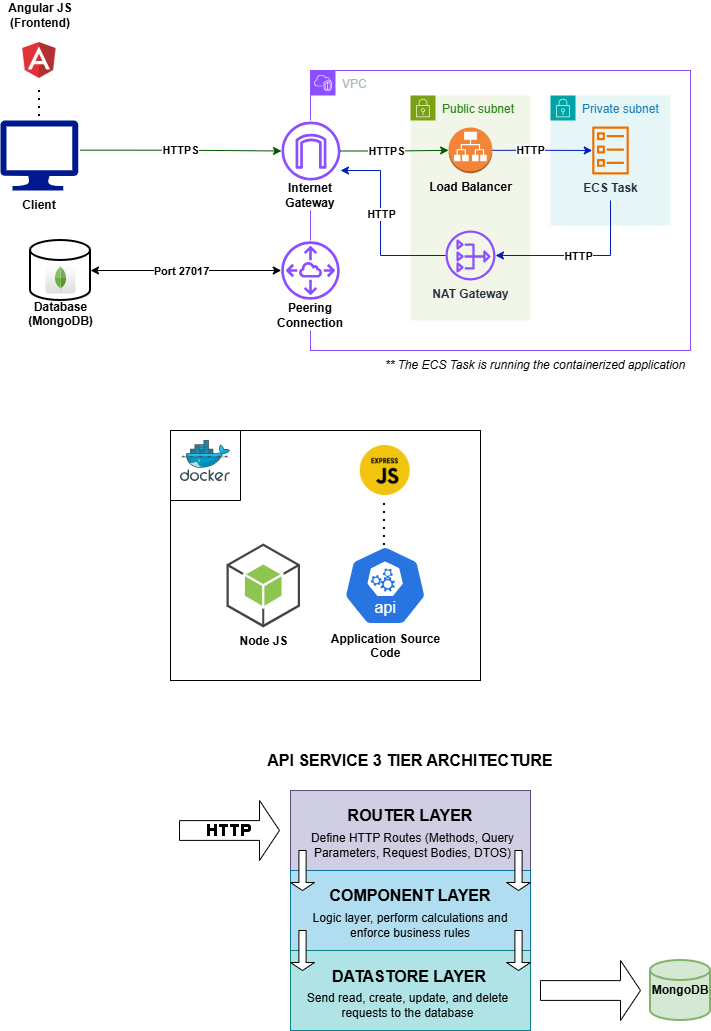

The diagram above was exported from draw.io. Its source (the exported page's mxGraphModel, read from the mxfile embedded in the PNG):
<mxGraphModel dx="768" dy="546" grid="1" gridSize="10" guides="1" tooltips="1" connect="1" arrows="1" fold="1" page="1" pageScale="1" pageWidth="850" pageHeight="1100" math="0" shadow="0">
  <root>
    <mxCell id="0" />
    <mxCell id="1" parent="0" />
    <mxCell id="BltGVYcJ3A9c302MYgEe-3" edge="1" parent="1" style="endArrow=none;dashed=1;html=1;dashPattern=1 3;strokeWidth=2;rounded=0;entryX=0.5;entryY=0;entryDx=0;entryDy=0;entryPerimeter=0;" value="">
      <mxGeometry height="50" relative="1" width="50" as="geometry">
        <mxPoint x="79" y="140" as="sourcePoint" />
        <mxPoint x="79" y="173" as="targetPoint" />
      </mxGeometry>
    </mxCell>
    <mxCell id="BltGVYcJ3A9c302MYgEe-4" parent="1" style="text;html=1;whiteSpace=wrap;strokeColor=none;fillColor=none;align=center;verticalAlign=middle;rounded=0;" value="&lt;b&gt;Angular JS (Frontend)&lt;/b&gt;" vertex="1">
      <mxGeometry height="30" width="80" x="40" y="50" as="geometry" />
    </mxCell>
    <mxCell id="BltGVYcJ3A9c302MYgEe-23" parent="1" style="text;html=1;whiteSpace=wrap;strokeColor=none;fillColor=none;align=center;verticalAlign=middle;rounded=0;" value="&lt;b&gt;Client&lt;/b&gt;" vertex="1">
      <mxGeometry height="30" width="60" x="48.89" y="240" as="geometry" />
    </mxCell>
    <mxCell id="BltGVYcJ3A9c302MYgEe-26" connectable="0" parent="1" style="group" value="" vertex="1">
      <mxGeometry height="60" width="60" x="70" y="290" as="geometry" />
    </mxCell>
    <mxCell id="BltGVYcJ3A9c302MYgEe-27" parent="BltGVYcJ3A9c302MYgEe-26" style="strokeWidth=2;html=1;shape=mxgraph.flowchart.database;whiteSpace=wrap;fillColor=default;" value="" vertex="1">
      <mxGeometry height="60" width="60" as="geometry" />
    </mxCell>
    <mxCell id="BltGVYcJ3A9c302MYgEe-28" parent="BltGVYcJ3A9c302MYgEe-26" style="dashed=0;outlineConnect=0;html=1;align=center;labelPosition=center;verticalLabelPosition=bottom;verticalAlign=top;shape=mxgraph.webicons.mongodb;gradientColor=#DFDEDE" value="&lt;b&gt;Database&lt;/b&gt;&lt;div&gt;&lt;b&gt;(MongoDB)&lt;/b&gt;&lt;/div&gt;" vertex="1">
      <mxGeometry height="30" width="30" x="15" y="23" as="geometry" />
    </mxCell>
    <mxCell id="BltGVYcJ3A9c302MYgEe-31" parent="1" style="points=[[0,0],[0.25,0],[0.5,0],[0.75,0],[1,0],[1,0.25],[1,0.5],[1,0.75],[1,1],[0.75,1],[0.5,1],[0.25,1],[0,1],[0,0.75],[0,0.5],[0,0.25]];outlineConnect=0;gradientColor=none;html=1;whiteSpace=wrap;fontSize=12;fontStyle=0;container=1;pointerEvents=0;collapsible=0;recursiveResize=0;shape=mxgraph.aws4.group;grIcon=mxgraph.aws4.group_vpc2;strokeColor=#8C4FFF;fillColor=none;verticalAlign=top;align=left;spacingLeft=30;fontColor=#AAB7B8;dashed=0;" value="VPC" vertex="1">
      <mxGeometry height="280" width="380" x="350" y="120" as="geometry" />
    </mxCell>
    <mxCell id="BltGVYcJ3A9c302MYgEe-37" parent="BltGVYcJ3A9c302MYgEe-31" style="points=[[0,0],[0.25,0],[0.5,0],[0.75,0],[1,0],[1,0.25],[1,0.5],[1,0.75],[1,1],[0.75,1],[0.5,1],[0.25,1],[0,1],[0,0.75],[0,0.5],[0,0.25]];outlineConnect=0;gradientColor=none;html=1;whiteSpace=wrap;fontSize=12;fontStyle=0;container=1;pointerEvents=0;collapsible=0;recursiveResize=0;shape=mxgraph.aws4.group;grIcon=mxgraph.aws4.group_security_group;grStroke=0;strokeColor=#7AA116;fillColor=#F2F6E8;verticalAlign=top;align=left;spacingLeft=30;fontColor=#248814;dashed=0;" value="Public subnet" vertex="1">
      <mxGeometry height="225" width="120" x="100" y="25" as="geometry" />
    </mxCell>
    <mxCell id="BltGVYcJ3A9c302MYgEe-36" parent="BltGVYcJ3A9c302MYgEe-37" style="outlineConnect=0;dashed=0;verticalLabelPosition=bottom;verticalAlign=top;align=center;html=1;shape=mxgraph.aws3.application_load_balancer;fillColor=#F58536;gradientColor=none;" value="&lt;b&gt;Load Balancer&lt;/b&gt;" vertex="1">
      <mxGeometry height="45.65" width="43.75" x="38.129999999999995" y="32" as="geometry" />
    </mxCell>
    <mxCell id="BltGVYcJ3A9c302MYgEe-38" parent="BltGVYcJ3A9c302MYgEe-37" style="sketch=0;outlineConnect=0;fontColor=#232F3E;gradientColor=none;fillColor=#8C4FFF;strokeColor=none;dashed=0;verticalLabelPosition=bottom;verticalAlign=top;align=center;html=1;fontSize=12;fontStyle=0;aspect=fixed;pointerEvents=1;shape=mxgraph.aws4.nat_gateway;" value="&lt;b&gt;NAT Gateway&lt;/b&gt;" vertex="1">
      <mxGeometry height="50" width="50" x="34.99999999999999" y="135" as="geometry" />
    </mxCell>
    <mxCell id="BltGVYcJ3A9c302MYgEe-35" parent="BltGVYcJ3A9c302MYgEe-31" style="points=[[0,0],[0.25,0],[0.5,0],[0.75,0],[1,0],[1,0.25],[1,0.5],[1,0.75],[1,1],[0.75,1],[0.5,1],[0.25,1],[0,1],[0,0.75],[0,0.5],[0,0.25]];outlineConnect=0;gradientColor=none;html=1;whiteSpace=wrap;fontSize=12;fontStyle=0;container=1;pointerEvents=0;collapsible=0;recursiveResize=0;shape=mxgraph.aws4.group;grIcon=mxgraph.aws4.group_security_group;grStroke=0;strokeColor=#00A4A6;fillColor=#E6F6F7;verticalAlign=top;align=left;spacingLeft=30;fontColor=#147EBA;dashed=0;" value="Private subnet" vertex="1">
      <mxGeometry height="130" width="120" x="240" y="25" as="geometry" />
    </mxCell>
    <mxCell id="BltGVYcJ3A9c302MYgEe-39" parent="BltGVYcJ3A9c302MYgEe-35" style="sketch=0;outlineConnect=0;fontColor=#232F3E;gradientColor=none;fillColor=#ED7100;strokeColor=none;dashed=0;verticalLabelPosition=bottom;verticalAlign=top;align=center;html=1;fontSize=12;fontStyle=0;aspect=fixed;pointerEvents=1;shape=mxgraph.aws4.ecs_task;" value="&lt;b&gt;ECS Task&lt;/b&gt;" vertex="1">
      <mxGeometry height="48" width="37" x="41.5" y="31" as="geometry" />
    </mxCell>
    <mxCell id="BltGVYcJ3A9c302MYgEe-41" edge="1" parent="BltGVYcJ3A9c302MYgEe-31" source="BltGVYcJ3A9c302MYgEe-36" style="edgeStyle=orthogonalEdgeStyle;rounded=0;orthogonalLoop=1;jettySize=auto;html=1;exitX=1;exitY=0.5;exitDx=0;exitDy=0;exitPerimeter=0;fillColor=#0050ef;strokeColor=#001DBC;" target="BltGVYcJ3A9c302MYgEe-39">
      <mxGeometry relative="1" as="geometry" />
    </mxCell>
    <mxCell id="BltGVYcJ3A9c302MYgEe-45" connectable="0" parent="BltGVYcJ3A9c302MYgEe-41" style="edgeLabel;html=1;align=center;verticalAlign=middle;resizable=0;points=[];" value="&lt;b&gt;HTTP&lt;/b&gt;" vertex="1">
      <mxGeometry relative="1" x="-0.2359" as="geometry">
        <mxPoint as="offset" />
      </mxGeometry>
    </mxCell>
    <mxCell id="BltGVYcJ3A9c302MYgEe-48" edge="1" parent="BltGVYcJ3A9c302MYgEe-31" style="edgeStyle=orthogonalEdgeStyle;rounded=0;orthogonalLoop=1;jettySize=auto;html=1;fillColor=#0050ef;strokeColor=#001DBC;" target="BltGVYcJ3A9c302MYgEe-38">
      <mxGeometry relative="1" as="geometry">
        <Array as="points">
          <mxPoint x="300" y="185" />
        </Array>
        <mxPoint x="300" y="130" as="sourcePoint" />
        <mxPoint x="300" y="200" as="targetPoint" />
      </mxGeometry>
    </mxCell>
    <mxCell id="BltGVYcJ3A9c302MYgEe-49" connectable="0" parent="BltGVYcJ3A9c302MYgEe-48" style="edgeLabel;html=1;align=center;verticalAlign=middle;resizable=0;points=[];" value="&lt;b&gt;HTTP&lt;/b&gt;" vertex="1">
      <mxGeometry relative="1" x="0.0353" as="geometry">
        <mxPoint as="offset" />
      </mxGeometry>
    </mxCell>
    <mxCell id="BltGVYcJ3A9c302MYgEe-57" connectable="0" parent="BltGVYcJ3A9c302MYgEe-31" style="group" value="" vertex="1">
      <mxGeometry height="60" width="60" x="-30" y="170" as="geometry" />
    </mxCell>
    <mxCell id="BltGVYcJ3A9c302MYgEe-55" parent="BltGVYcJ3A9c302MYgEe-57" style="whiteSpace=wrap;html=1;aspect=fixed;strokeColor=none;" value="" vertex="1">
      <mxGeometry height="60" width="60" as="geometry" />
    </mxCell>
    <mxCell id="BltGVYcJ3A9c302MYgEe-56" parent="BltGVYcJ3A9c302MYgEe-57" style="sketch=0;outlineConnect=0;fontColor=#232F3E;gradientColor=none;fillColor=#8C4FFF;strokeColor=none;dashed=0;verticalLabelPosition=bottom;verticalAlign=top;align=center;html=1;fontSize=12;fontStyle=0;aspect=fixed;pointerEvents=1;shape=mxgraph.aws4.peering;" value="" vertex="1">
      <mxGeometry height="58.5" width="58.5" x="0.75" y="0.75" as="geometry" />
    </mxCell>
    <mxCell id="BltGVYcJ3A9c302MYgEe-61" parent="BltGVYcJ3A9c302MYgEe-31" style="text;html=1;whiteSpace=wrap;align=center;verticalAlign=middle;rounded=0;fillColor=default;" value="&lt;b&gt;Internet Gateway&lt;/b&gt;" vertex="1">
      <mxGeometry height="30" width="60" x="-30" y="110" as="geometry" />
    </mxCell>
    <mxCell id="BltGVYcJ3A9c302MYgEe-62" parent="BltGVYcJ3A9c302MYgEe-31" style="text;html=1;whiteSpace=wrap;align=center;verticalAlign=middle;rounded=0;fillColor=default;" value="&lt;b&gt;Peering Connection&lt;/b&gt;" vertex="1">
      <mxGeometry height="30" width="60" x="-30" y="230" as="geometry" />
    </mxCell>
    <mxCell id="BltGVYcJ3A9c302MYgEe-34" connectable="0" parent="1" style="group" value="" vertex="1">
      <mxGeometry height="60" width="60" x="320" y="170" as="geometry" />
    </mxCell>
    <mxCell id="BltGVYcJ3A9c302MYgEe-33" parent="BltGVYcJ3A9c302MYgEe-34" style="whiteSpace=wrap;html=1;aspect=fixed;fillColor=default;strokeColor=none;" value="" vertex="1">
      <mxGeometry height="60" width="60" as="geometry" />
    </mxCell>
    <mxCell id="BltGVYcJ3A9c302MYgEe-32" parent="BltGVYcJ3A9c302MYgEe-34" style="sketch=0;outlineConnect=0;fontColor=#232F3E;gradientColor=none;fillColor=#8C4FFF;strokeColor=none;dashed=0;verticalLabelPosition=bottom;verticalAlign=top;align=center;html=1;fontSize=12;fontStyle=0;aspect=fixed;pointerEvents=1;shape=mxgraph.aws4.internet_gateway;" value="" vertex="1">
      <mxGeometry height="59" width="59" x="1" y="1" as="geometry" />
    </mxCell>
    <mxCell id="BltGVYcJ3A9c302MYgEe-40" edge="1" parent="1" source="BltGVYcJ3A9c302MYgEe-32" style="edgeStyle=orthogonalEdgeStyle;rounded=0;orthogonalLoop=1;jettySize=auto;html=1;entryX=0;entryY=0.5;entryDx=0;entryDy=0;entryPerimeter=0;fillColor=#008a00;strokeColor=#005700;" target="BltGVYcJ3A9c302MYgEe-36">
      <mxGeometry relative="1" as="geometry" />
    </mxCell>
    <mxCell id="BltGVYcJ3A9c302MYgEe-42" connectable="0" parent="BltGVYcJ3A9c302MYgEe-40" style="edgeLabel;html=1;align=center;verticalAlign=middle;resizable=0;points=[];" value="&lt;b&gt;HTTPS&lt;/b&gt;" vertex="1">
      <mxGeometry relative="1" x="-0.3453" y="1" as="geometry">
        <mxPoint x="9" y="1" as="offset" />
      </mxGeometry>
    </mxCell>
    <mxCell id="BltGVYcJ3A9c302MYgEe-43" edge="1" parent="1" style="edgeStyle=orthogonalEdgeStyle;rounded=0;orthogonalLoop=1;jettySize=auto;html=1;fillColor=#008a00;strokeColor=#005700;" target="BltGVYcJ3A9c302MYgEe-32">
      <mxGeometry relative="1" as="geometry">
        <mxPoint x="119.6" y="199.66" as="sourcePoint" />
        <mxPoint x="227.6" y="199.66" as="targetPoint" />
      </mxGeometry>
    </mxCell>
    <mxCell id="BltGVYcJ3A9c302MYgEe-44" connectable="0" parent="BltGVYcJ3A9c302MYgEe-43" style="edgeLabel;html=1;align=center;verticalAlign=middle;resizable=0;points=[];" value="&lt;b&gt;HTTPS&lt;/b&gt;" vertex="1">
      <mxGeometry relative="1" x="-0.3453" y="1" as="geometry">
        <mxPoint x="34" y="1" as="offset" />
      </mxGeometry>
    </mxCell>
    <mxCell id="BltGVYcJ3A9c302MYgEe-50" edge="1" parent="1" source="BltGVYcJ3A9c302MYgEe-38" style="edgeStyle=orthogonalEdgeStyle;rounded=0;orthogonalLoop=1;jettySize=auto;html=1;fillColor=#0050ef;strokeColor=#001DBC;" target="BltGVYcJ3A9c302MYgEe-32">
      <mxGeometry relative="1" as="geometry">
        <Array as="points">
          <mxPoint x="420" y="305" />
          <mxPoint x="420" y="220" />
        </Array>
        <mxPoint x="400" y="305" as="targetPoint" />
      </mxGeometry>
    </mxCell>
    <mxCell id="BltGVYcJ3A9c302MYgEe-51" connectable="0" parent="BltGVYcJ3A9c302MYgEe-50" style="edgeLabel;html=1;align=center;verticalAlign=middle;resizable=0;points=[];" value="&lt;b&gt;HTTP&lt;/b&gt;" vertex="1">
      <mxGeometry relative="1" x="0.124" as="geometry">
        <mxPoint as="offset" />
      </mxGeometry>
    </mxCell>
    <mxCell id="BltGVYcJ3A9c302MYgEe-52" parent="1" style="text;html=1;whiteSpace=wrap;strokeColor=none;fillColor=none;align=center;verticalAlign=middle;rounded=0;" value="&lt;i&gt;** The ECS Task is running the containerized application&lt;/i&gt;" vertex="1">
      <mxGeometry height="30" width="310" x="420" y="400" as="geometry" />
    </mxCell>
    <mxCell id="BltGVYcJ3A9c302MYgEe-58" edge="1" parent="1" style="endArrow=classic;startArrow=classic;html=1;rounded=0;" target="BltGVYcJ3A9c302MYgEe-56" value="">
      <mxGeometry height="50" relative="1" width="50" as="geometry">
        <mxPoint x="130" y="320" as="sourcePoint" />
        <mxPoint x="350" y="210" as="targetPoint" />
      </mxGeometry>
    </mxCell>
    <mxCell id="BltGVYcJ3A9c302MYgEe-59" connectable="0" parent="BltGVYcJ3A9c302MYgEe-58" style="edgeLabel;html=1;align=center;verticalAlign=middle;resizable=0;points=[];" value="&lt;b&gt;Port 27017&lt;/b&gt;" vertex="1">
      <mxGeometry relative="1" x="-0.2614" as="geometry">
        <mxPoint x="20" as="offset" />
      </mxGeometry>
    </mxCell>
    <mxCell id="zA7k0V5i2DkaiMaPWBp2-1" parent="1" style="sketch=0;aspect=fixed;pointerEvents=1;shadow=0;dashed=0;html=1;strokeColor=none;labelPosition=center;verticalLabelPosition=bottom;verticalAlign=top;align=center;fillColor=#00188D;shape=mxgraph.azure.computer" value="" vertex="1">
      <mxGeometry height="70" width="77.78" x="40" y="170" as="geometry" />
    </mxCell>
    <mxCell id="zA7k0V5i2DkaiMaPWBp2-2" parent="1" style="shape=image;verticalLabelPosition=bottom;labelBackgroundColor=default;verticalAlign=top;aspect=fixed;imageAspect=0;image=data:image/png,(base64 omitted: 7604 chars);" value="" vertex="1">
      <mxGeometry height="40" width="40" x="58.89" y="90" as="geometry" />
    </mxCell>
    <mxCell id="zA7k0V5i2DkaiMaPWBp2-8" connectable="0" parent="1" style="group" value="" vertex="1">
      <mxGeometry height="310" width="460" x="210" y="480" as="geometry" />
    </mxCell>
    <mxCell id="zA7k0V5i2DkaiMaPWBp2-5" parent="zA7k0V5i2DkaiMaPWBp2-8" style="rounded=0;whiteSpace=wrap;html=1;" value="" vertex="1">
      <mxGeometry height="250" width="310" as="geometry" />
    </mxCell>
    <mxCell id="zA7k0V5i2DkaiMaPWBp2-9" parent="zA7k0V5i2DkaiMaPWBp2-8" style="outlineConnect=0;dashed=0;verticalLabelPosition=bottom;verticalAlign=top;align=center;html=1;shape=mxgraph.aws3.android;fillColor=#8CC64F;gradientColor=none;" value="&lt;b&gt;Node JS&lt;/b&gt;" vertex="1">
      <mxGeometry height="84" width="73.5" x="56" y="113" as="geometry" />
    </mxCell>
    <mxCell id="zA7k0V5i2DkaiMaPWBp2-10" parent="zA7k0V5i2DkaiMaPWBp2-8" style="aspect=fixed;sketch=0;html=1;dashed=0;whitespace=wrap;verticalLabelPosition=bottom;verticalAlign=top;fillColor=#2875E2;strokeColor=#ffffff;points=[[0.005,0.63,0],[0.1,0.2,0],[0.9,0.2,0],[0.5,0,0],[0.995,0.63,0],[0.72,0.99,0],[0.5,1,0],[0.28,0.99,0]];shape=mxgraph.kubernetes.icon2;kubernetesLabel=1;prIcon=api" value="&lt;b&gt;Application Source&lt;/b&gt;&lt;div&gt;&lt;b&gt;Code&lt;/b&gt;&lt;/div&gt;" vertex="1">
      <mxGeometry height="80" width="83.33" x="173" y="115" as="geometry" />
    </mxCell>
    <mxCell id="zA7k0V5i2DkaiMaPWBp2-6" parent="zA7k0V5i2DkaiMaPWBp2-8" style="swimlane;startSize=0;" value="" vertex="1">
      <mxGeometry height="70" width="70" as="geometry" />
    </mxCell>
    <mxCell id="zA7k0V5i2DkaiMaPWBp2-7" parent="zA7k0V5i2DkaiMaPWBp2-6" style="image;sketch=0;aspect=fixed;html=1;points=[];align=center;fontSize=12;image=img/lib/mscae/Docker.svg;" value="" vertex="1">
      <mxGeometry height="41" width="50" x="10" y="10" as="geometry" />
    </mxCell>
    <mxCell id="zA7k0V5i2DkaiMaPWBp2-12" edge="1" parent="zA7k0V5i2DkaiMaPWBp2-8" style="endArrow=none;dashed=1;html=1;dashPattern=1 3;strokeWidth=2;rounded=0;exitX=0.5;exitY=0;exitDx=0;exitDy=0;exitPerimeter=0;" value="">
      <mxGeometry height="50" relative="1" width="50" as="geometry">
        <mxPoint x="213.9550000000001" y="114.99999999999977" as="sourcePoint" />
        <mxPoint x="214" y="70" as="targetPoint" />
      </mxGeometry>
    </mxCell>
    <mxCell id="zA7k0V5i2DkaiMaPWBp2-13" parent="zA7k0V5i2DkaiMaPWBp2-8" style="shape=image;verticalLabelPosition=bottom;labelBackgroundColor=default;verticalAlign=top;aspect=fixed;imageAspect=0;image=data:image/png,(base64 omitted: 3784 chars);" value="" vertex="1">
      <mxGeometry height="50" width="50" x="189.67000000000002" y="15" as="geometry" />
    </mxCell>
    <mxCell id="zA7k0V5i2DkaiMaPWBp2-18" connectable="0" parent="1" style="group" value="" vertex="1">
      <mxGeometry height="240" width="240" x="330" y="840" as="geometry" />
    </mxCell>
    <mxCell id="zA7k0V5i2DkaiMaPWBp2-15" parent="zA7k0V5i2DkaiMaPWBp2-18" style="whiteSpace=wrap;html=1;aspect=fixed;" value="" vertex="1">
      <mxGeometry height="240" width="240" as="geometry" />
    </mxCell>
    <mxCell id="zA7k0V5i2DkaiMaPWBp2-16" edge="1" parent="zA7k0V5i2DkaiMaPWBp2-18" style="endArrow=none;html=1;rounded=0;entryX=0.995;entryY=0.332;entryDx=0;entryDy=0;entryPerimeter=0;" target="zA7k0V5i2DkaiMaPWBp2-15" value="">
      <mxGeometry height="50" relative="1" width="50" as="geometry">
        <mxPoint y="80" as="sourcePoint" />
        <mxPoint x="50" y="30" as="targetPoint" />
      </mxGeometry>
    </mxCell>
    <mxCell id="zA7k0V5i2DkaiMaPWBp2-17" edge="1" parent="zA7k0V5i2DkaiMaPWBp2-18" style="endArrow=none;html=1;rounded=0;entryX=0.995;entryY=0.332;entryDx=0;entryDy=0;entryPerimeter=0;" value="">
      <mxGeometry height="50" relative="1" width="50" as="geometry">
        <mxPoint x="1" y="160" as="sourcePoint" />
        <mxPoint x="240" y="160" as="targetPoint" />
      </mxGeometry>
    </mxCell>
    <mxCell id="zA7k0V5i2DkaiMaPWBp2-20" parent="zA7k0V5i2DkaiMaPWBp2-18" style="rounded=0;whiteSpace=wrap;html=1;fillColor=#d0cee2;strokeColor=#56517e;" value="" vertex="1">
      <mxGeometry height="80" width="240" as="geometry" />
    </mxCell>
    <mxCell id="zA7k0V5i2DkaiMaPWBp2-21" parent="zA7k0V5i2DkaiMaPWBp2-18" style="rounded=0;whiteSpace=wrap;html=1;fillColor=#b1ddf0;strokeColor=#10739e;" value="" vertex="1">
      <mxGeometry height="80" width="240" y="80" as="geometry" />
    </mxCell>
    <mxCell id="zA7k0V5i2DkaiMaPWBp2-22" parent="zA7k0V5i2DkaiMaPWBp2-18" style="rounded=0;whiteSpace=wrap;html=1;fillColor=#b0e3e6;strokeColor=#0e8088;" value="" vertex="1">
      <mxGeometry height="80" width="240" y="160" as="geometry" />
    </mxCell>
    <mxCell id="zA7k0V5i2DkaiMaPWBp2-19" parent="zA7k0V5i2DkaiMaPWBp2-18" style="text;html=1;whiteSpace=wrap;strokeColor=none;fillColor=none;align=center;verticalAlign=middle;rounded=0;" value="&lt;font style=&quot;font-size: 16px;&quot;&gt;&lt;b&gt;ROUTER LAYER&lt;/b&gt;&lt;/font&gt;" vertex="1">
      <mxGeometry height="50" width="220" x="10" as="geometry" />
    </mxCell>
    <mxCell id="zA7k0V5i2DkaiMaPWBp2-24" parent="zA7k0V5i2DkaiMaPWBp2-18" style="text;html=1;whiteSpace=wrap;strokeColor=none;fillColor=none;align=center;verticalAlign=middle;rounded=0;" value="&lt;font style=&quot;font-size: 16px;&quot;&gt;&lt;b&gt;COMPONENT LAYER&lt;/b&gt;&lt;/font&gt;" vertex="1">
      <mxGeometry height="50" width="220" x="10" y="80" as="geometry" />
    </mxCell>
    <mxCell id="zA7k0V5i2DkaiMaPWBp2-23" parent="zA7k0V5i2DkaiMaPWBp2-18" style="text;html=1;whiteSpace=wrap;strokeColor=none;fillColor=none;align=center;verticalAlign=middle;rounded=0;" value="Define HTTP Routes (Methods, Query Parameters, Request Bodies, DTOS)" vertex="1">
      <mxGeometry height="30" width="245" y="40" as="geometry" />
    </mxCell>
    <mxCell id="zA7k0V5i2DkaiMaPWBp2-25" parent="zA7k0V5i2DkaiMaPWBp2-18" style="text;html=1;whiteSpace=wrap;strokeColor=none;fillColor=none;align=center;verticalAlign=middle;rounded=0;" value="Logic layer, perform calculations and enforce business rules" vertex="1">
      <mxGeometry height="30" width="210" x="15" y="120" as="geometry" />
    </mxCell>
    <mxCell id="zA7k0V5i2DkaiMaPWBp2-26" parent="zA7k0V5i2DkaiMaPWBp2-18" style="text;whiteSpace=wrap;html=1;" value="&lt;b style=&quot;caret-color: rgb(0, 0, 0); color: rgb(0, 0, 0); font-family: Helvetica; font-size: 16px; font-style: normal; font-variant-caps: normal; letter-spacing: normal; text-align: center; text-indent: 0px; text-transform: none; white-space: normal; word-spacing: 0px; -webkit-text-stroke-width: 0px; text-decoration: none;&quot;&gt;DATASTORE LAYER&lt;/b&gt;" vertex="1">
      <mxGeometry height="40" width="160" x="40" y="170" as="geometry" />
    </mxCell>
    <mxCell id="zA7k0V5i2DkaiMaPWBp2-28" parent="zA7k0V5i2DkaiMaPWBp2-18" style="text;html=1;whiteSpace=wrap;strokeColor=none;fillColor=none;align=center;verticalAlign=middle;rounded=0;" value="Send read, create, update, and delete requests to the database" vertex="1">
      <mxGeometry height="30" width="245" x="-5" y="200" as="geometry" />
    </mxCell>
    <mxCell id="zA7k0V5i2DkaiMaPWBp2-31" parent="zA7k0V5i2DkaiMaPWBp2-18" style="shape=singleArrow;direction=south;whiteSpace=wrap;html=1;" value="" vertex="1">
      <mxGeometry height="40" width="24" x="216" y="60" as="geometry" />
    </mxCell>
    <mxCell id="zA7k0V5i2DkaiMaPWBp2-32" parent="zA7k0V5i2DkaiMaPWBp2-18" style="shape=singleArrow;direction=south;whiteSpace=wrap;html=1;" value="" vertex="1">
      <mxGeometry height="40" width="24" y="60" as="geometry" />
    </mxCell>
    <mxCell id="zA7k0V5i2DkaiMaPWBp2-33" parent="zA7k0V5i2DkaiMaPWBp2-18" style="shape=singleArrow;direction=south;whiteSpace=wrap;html=1;" value="" vertex="1">
      <mxGeometry height="40" width="24" x="216" y="140" as="geometry" />
    </mxCell>
    <mxCell id="zA7k0V5i2DkaiMaPWBp2-34" parent="zA7k0V5i2DkaiMaPWBp2-18" style="shape=singleArrow;direction=south;whiteSpace=wrap;html=1;" value="" vertex="1">
      <mxGeometry height="40" width="24" y="140" as="geometry" />
    </mxCell>
    <mxCell id="zA7k0V5i2DkaiMaPWBp2-38" parent="1" style="text;html=1;whiteSpace=wrap;strokeColor=none;fillColor=none;align=center;verticalAlign=middle;rounded=0;" value="&lt;font style=&quot;font-size: 16px;&quot;&gt;&lt;b&gt;API SERVICE 3 TIER ARCHITECTURE&lt;/b&gt;&lt;/font&gt;" vertex="1">
      <mxGeometry height="80" width="330" x="285" y="770" as="geometry" />
    </mxCell>
    <mxCell id="zA7k0V5i2DkaiMaPWBp2-39" parent="1" style="html=1;shadow=0;dashed=0;align=center;verticalAlign=middle;shape=mxgraph.arrows2.arrow;dy=0.67;dx=20;notch=0;" value="" vertex="1">
      <mxGeometry height="60" width="100" x="580" y="1010" as="geometry" />
    </mxCell>
    <mxCell id="zA7k0V5i2DkaiMaPWBp2-40" parent="1" style="strokeWidth=2;html=1;shape=mxgraph.flowchart.database;whiteSpace=wrap;fillColor=#d5e8d4;strokeColor=#82b366;" value="&lt;b&gt;MongoDB&lt;/b&gt;" vertex="1">
      <mxGeometry height="60" width="60" x="690" y="1010" as="geometry" />
    </mxCell>
    <mxCell id="zA7k0V5i2DkaiMaPWBp2-41" connectable="0" parent="1" style="group" value="" vertex="1">
      <mxGeometry height="60" width="100" x="219" y="850" as="geometry" />
    </mxCell>
    <mxCell id="zA7k0V5i2DkaiMaPWBp2-35" parent="zA7k0V5i2DkaiMaPWBp2-41" style="html=1;shadow=0;dashed=0;align=center;verticalAlign=middle;shape=mxgraph.arrows2.arrow;dy=0.67;dx=20;notch=0;" value="" vertex="1">
      <mxGeometry height="60" width="100" as="geometry" />
    </mxCell>
    <mxCell id="zA7k0V5i2DkaiMaPWBp2-37" parent="zA7k0V5i2DkaiMaPWBp2-41" style="shape=image;html=1;verticalAlign=top;verticalLabelPosition=bottom;labelBackgroundColor=#ffffff;imageAspect=0;aspect=fixed;image=https://icons.diagrams.net/icon-cache1/Google_Material_design_3_0-2084/ic_http_48px-665.svg" value="" vertex="1">
      <mxGeometry height="48" width="48" x="26" y="6" as="geometry" />
    </mxCell>
  </root>
</mxGraphModel>